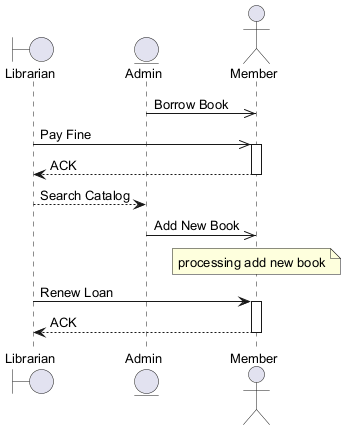

The diagram above was rendered by PlantUML. Its source (embedded in the PNG):
@startuml
skinparam backgroundColor #FFFFFF
skinparam classBackgroundColor #F3E5F5
skinparam classBorderColor #6A1B9A
skinparam defaultFontSize 13
boundary "Librarian" as L
entity "Admin" as A
actor "Member" as M
A ->> M : Borrow Book
L ->> M : Pay Fine
activate M
M --> L : ACK
deactivate M
L --> A : Search Catalog
A ->> M : Add New Book
note over M : processing add new book
L -> M : Renew Loan
activate M
M --> L : ACK
deactivate M
@enduml